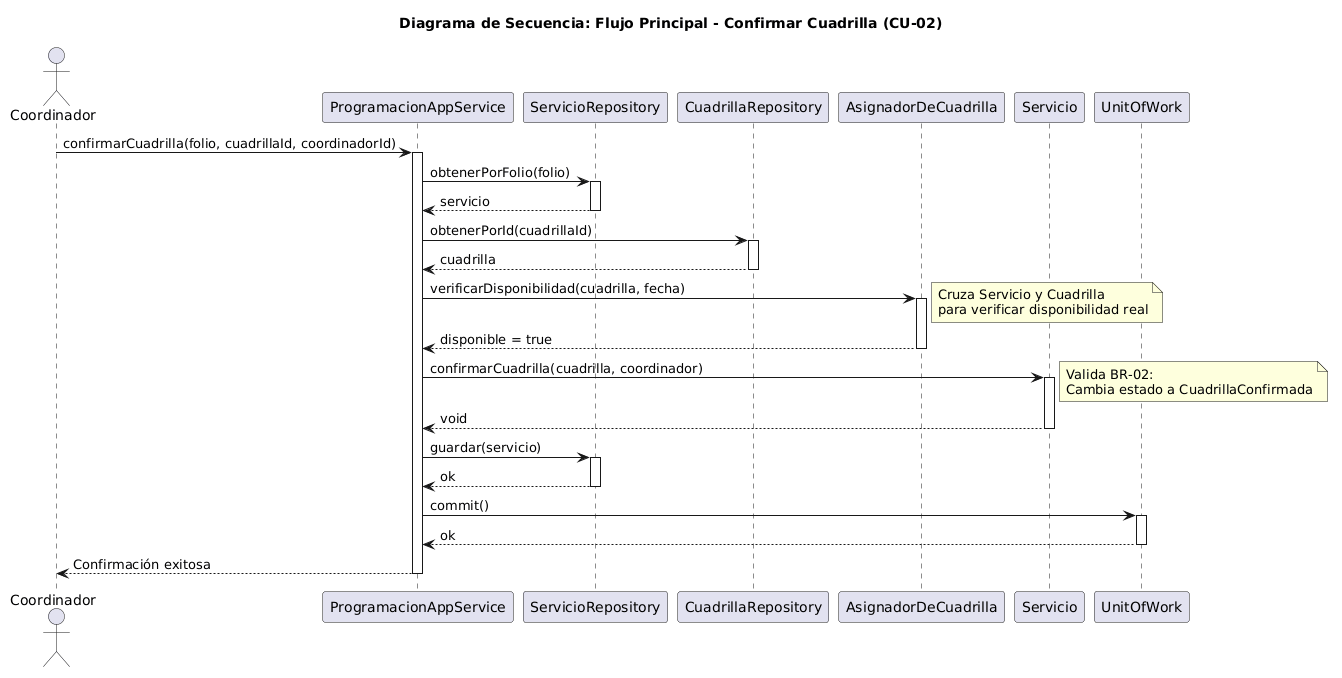

The diagram above was rendered by PlantUML. Its source (embedded in the PNG):
@startuml
title Diagrama de Secuencia: Flujo Principal - Confirmar Cuadrilla (CU-02)

actor "Coordinador" as Coord
participant "ProgramacionAppService" as AppService
participant "ServicioRepository" as ServRepo
participant "CuadrillaRepository" as CuadRepo
participant "AsignadorDeCuadrilla" as Asignador
participant "Servicio" as Servicio
participant "UnitOfWork" as UoW

Coord -> AppService: confirmarCuadrilla(folio, cuadrillaId, coordinadorId)
activate AppService

AppService -> ServRepo: obtenerPorFolio(folio)
activate ServRepo
ServRepo --> AppService: servicio
deactivate ServRepo

AppService -> CuadRepo: obtenerPorId(cuadrillaId)
activate CuadRepo
CuadRepo --> AppService: cuadrilla
deactivate CuadRepo

AppService -> Asignador: verificarDisponibilidad(cuadrilla, fecha)
activate Asignador
note right: Cruza Servicio y Cuadrilla\npara verificar disponibilidad real
Asignador --> AppService: disponible = true
deactivate Asignador

AppService -> Servicio: confirmarCuadrilla(cuadrilla, coordinador)
activate Servicio
note right: Valida BR-02:\nCambia estado a CuadrillaConfirmada
Servicio --> AppService: void
deactivate Servicio

AppService -> ServRepo: guardar(servicio)
activate ServRepo
ServRepo --> AppService: ok
deactivate ServRepo

AppService -> UoW: commit()
activate UoW
UoW --> AppService: ok
deactivate UoW

AppService --> Coord: Confirmación exitosa
deactivate AppService
@enduml